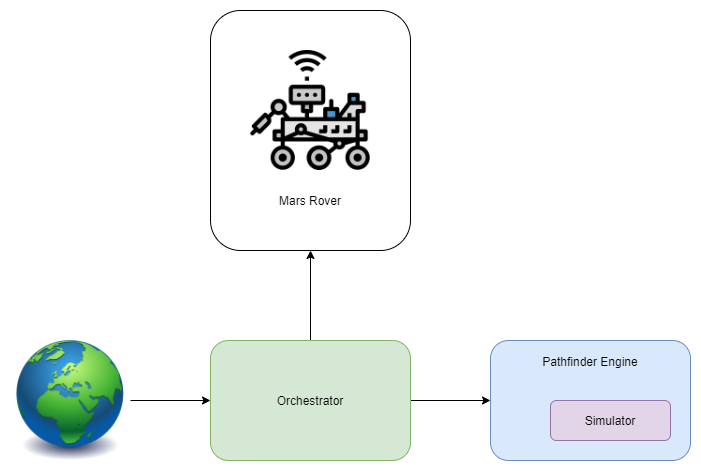

The diagram above was exported from draw.io. Its source (the exported page's mxGraphModel, read from the mxfile embedded in the PNG):
<mxGraphModel dx="1086" dy="806" grid="1" gridSize="10" guides="1" tooltips="1" connect="1" arrows="1" fold="1" page="1" pageScale="1" pageWidth="827" pageHeight="1169" math="0" shadow="0">
  <root>
    <mxCell id="5A63JtJd2oRndZhSWqHh-0" />
    <mxCell id="5A63JtJd2oRndZhSWqHh-1" parent="5A63JtJd2oRndZhSWqHh-0" />
    <mxCell id="5A63JtJd2oRndZhSWqHh-13" value="" style="rounded=1;whiteSpace=wrap;html=1;fillColor=none;" parent="5A63JtJd2oRndZhSWqHh-1" vertex="1">
      <mxGeometry x="274" y="320" width="200" height="240" as="geometry" />
    </mxCell>
    <mxCell id="5A63JtJd2oRndZhSWqHh-22" style="edgeStyle=orthogonalEdgeStyle;rounded=0;orthogonalLoop=1;jettySize=auto;html=1;exitX=1;exitY=0.5;exitDx=0;exitDy=0;entryX=0;entryY=0.5;entryDx=0;entryDy=0;" parent="5A63JtJd2oRndZhSWqHh-1" source="5A63JtJd2oRndZhSWqHh-2" target="5A63JtJd2oRndZhSWqHh-4" edge="1">
      <mxGeometry relative="1" as="geometry" />
    </mxCell>
    <mxCell id="5A63JtJd2oRndZhSWqHh-2" value="" style="image;html=1;image=img/lib/clip_art/general/Earth_globe_128x128.png" parent="5A63JtJd2oRndZhSWqHh-1" vertex="1">
      <mxGeometry x="74" y="650" width="120" height="120" as="geometry" />
    </mxCell>
    <mxCell id="5A63JtJd2oRndZhSWqHh-23" style="edgeStyle=orthogonalEdgeStyle;rounded=0;orthogonalLoop=1;jettySize=auto;html=1;exitX=1;exitY=0.5;exitDx=0;exitDy=0;entryX=0;entryY=0.5;entryDx=0;entryDy=0;" parent="5A63JtJd2oRndZhSWqHh-1" source="5A63JtJd2oRndZhSWqHh-4" target="5A63JtJd2oRndZhSWqHh-6" edge="1">
      <mxGeometry relative="1" as="geometry" />
    </mxCell>
    <mxCell id="5A63JtJd2oRndZhSWqHh-24" value="" style="edgeStyle=orthogonalEdgeStyle;rounded=0;orthogonalLoop=1;jettySize=auto;html=1;" parent="5A63JtJd2oRndZhSWqHh-1" source="5A63JtJd2oRndZhSWqHh-4" target="5A63JtJd2oRndZhSWqHh-13" edge="1">
      <mxGeometry relative="1" as="geometry" />
    </mxCell>
    <mxCell id="5A63JtJd2oRndZhSWqHh-4" value="Orchestrator" style="rounded=1;whiteSpace=wrap;html=1;fillColor=#d5e8d4;strokeColor=#82b366;" parent="5A63JtJd2oRndZhSWqHh-1" vertex="1">
      <mxGeometry x="274" y="650" width="200" height="120" as="geometry" />
    </mxCell>
    <mxCell id="5A63JtJd2oRndZhSWqHh-6" value="Pathfinder Engine" style="rounded=1;whiteSpace=wrap;html=1;fillColor=#dae8fc;strokeColor=#6c8ebf;verticalAlign=top;spacing=10;" parent="5A63JtJd2oRndZhSWqHh-1" vertex="1">
      <mxGeometry x="554" y="650" width="200" height="120" as="geometry" />
    </mxCell>
    <mxCell id="5A63JtJd2oRndZhSWqHh-7" value="Simulator" style="rounded=1;whiteSpace=wrap;html=1;fillColor=#e1d5e7;strokeColor=#9673a6;" parent="5A63JtJd2oRndZhSWqHh-1" vertex="1">
      <mxGeometry x="614" y="710" width="120" height="40" as="geometry" />
    </mxCell>
    <mxCell id="5A63JtJd2oRndZhSWqHh-12" value="Mars Rover" style="text;html=1;strokeColor=none;fillColor=none;align=center;verticalAlign=middle;whiteSpace=wrap;rounded=0;" parent="5A63JtJd2oRndZhSWqHh-1" vertex="1">
      <mxGeometry x="314" y="500" width="120" height="20" as="geometry" />
    </mxCell>
    <mxCell id="GlJblgr40gICk2PfKBvu-0" value="" style="shape=image;verticalLabelPosition=bottom;labelBackgroundColor=#ffffff;verticalAlign=top;aspect=fixed;imageAspect=0;image=https://image.flaticon.com/icons/png/512/1751/1751949.png;" parent="5A63JtJd2oRndZhSWqHh-1" vertex="1">
      <mxGeometry x="314" y="360" width="120" height="120" as="geometry" />
    </mxCell>
  </root>
</mxGraphModel>